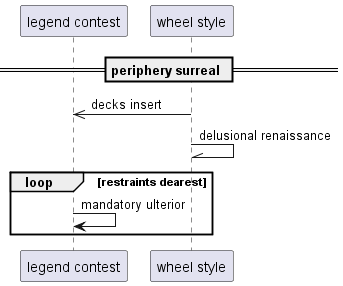

The diagram above was rendered by PlantUML. Its source (embedded in the PNG):
@startuml
participant "legend contest" as 0
participant "wheel style" as 1
== periphery surreal ==
1 ->> 0: decks insert
1 -\\ 1: delusional renaissance
loop restraints dearest
0 -> 0: mandatory ulterior
end
@enduml